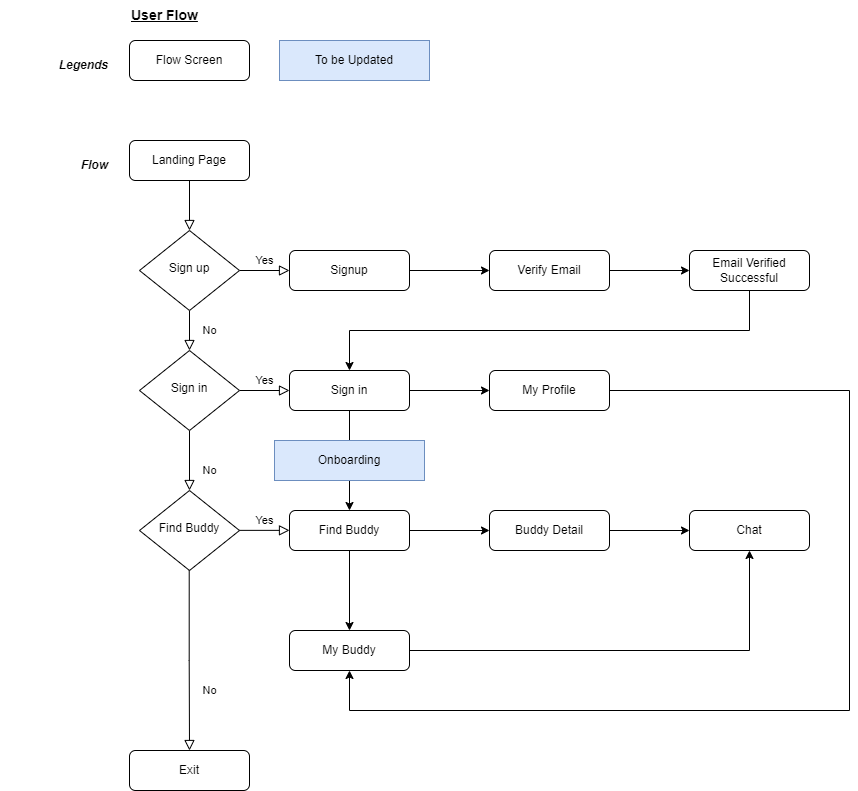

The diagram above was exported from draw.io. Its source (the exported page's mxGraphModel, read from the mxfile embedded in the PNG):
<mxGraphModel dx="1038" dy="591" grid="1" gridSize="10" guides="1" tooltips="1" connect="1" arrows="1" fold="1" page="1" pageScale="1" pageWidth="827" pageHeight="1169" math="0" shadow="0">
  <root>
    <mxCell id="WIyWlLk6GJQsqaUBKTNV-0" />
    <mxCell id="WIyWlLk6GJQsqaUBKTNV-1" parent="WIyWlLk6GJQsqaUBKTNV-0" />
    <mxCell id="WIyWlLk6GJQsqaUBKTNV-2" value="" style="rounded=0;html=1;jettySize=auto;orthogonalLoop=1;fontSize=11;endArrow=block;endFill=0;endSize=8;strokeWidth=1;shadow=0;labelBackgroundColor=none;edgeStyle=orthogonalEdgeStyle;" parent="WIyWlLk6GJQsqaUBKTNV-1" source="WIyWlLk6GJQsqaUBKTNV-3" target="WIyWlLk6GJQsqaUBKTNV-6" edge="1">
      <mxGeometry relative="1" as="geometry" />
    </mxCell>
    <mxCell id="WIyWlLk6GJQsqaUBKTNV-3" value="Landing Page" style="rounded=1;whiteSpace=wrap;html=1;fontSize=12;glass=0;strokeWidth=1;shadow=0;" parent="WIyWlLk6GJQsqaUBKTNV-1" vertex="1">
      <mxGeometry x="160" y="180" width="120" height="40" as="geometry" />
    </mxCell>
    <mxCell id="WIyWlLk6GJQsqaUBKTNV-4" value="No" style="rounded=0;html=1;jettySize=auto;orthogonalLoop=1;fontSize=11;endArrow=block;endFill=0;endSize=8;strokeWidth=1;shadow=0;labelBackgroundColor=none;edgeStyle=orthogonalEdgeStyle;" parent="WIyWlLk6GJQsqaUBKTNV-1" source="WIyWlLk6GJQsqaUBKTNV-6" target="WIyWlLk6GJQsqaUBKTNV-10" edge="1">
      <mxGeometry y="20" relative="1" as="geometry">
        <mxPoint as="offset" />
      </mxGeometry>
    </mxCell>
    <mxCell id="WIyWlLk6GJQsqaUBKTNV-5" value="Yes" style="edgeStyle=orthogonalEdgeStyle;rounded=0;html=1;jettySize=auto;orthogonalLoop=1;fontSize=11;endArrow=block;endFill=0;endSize=8;strokeWidth=1;shadow=0;labelBackgroundColor=none;" parent="WIyWlLk6GJQsqaUBKTNV-1" source="WIyWlLk6GJQsqaUBKTNV-6" target="WIyWlLk6GJQsqaUBKTNV-7" edge="1">
      <mxGeometry y="10" relative="1" as="geometry">
        <mxPoint as="offset" />
      </mxGeometry>
    </mxCell>
    <mxCell id="WIyWlLk6GJQsqaUBKTNV-6" value="Sign up" style="rhombus;whiteSpace=wrap;html=1;shadow=0;fontFamily=Helvetica;fontSize=12;align=center;strokeWidth=1;spacing=6;spacingTop=-4;" parent="WIyWlLk6GJQsqaUBKTNV-1" vertex="1">
      <mxGeometry x="170" y="270" width="100" height="80" as="geometry" />
    </mxCell>
    <mxCell id="9AzV7Q_H5CDKA9tNMfaX-13" value="" style="edgeStyle=orthogonalEdgeStyle;rounded=0;orthogonalLoop=1;jettySize=auto;html=1;" parent="WIyWlLk6GJQsqaUBKTNV-1" source="WIyWlLk6GJQsqaUBKTNV-7" target="9AzV7Q_H5CDKA9tNMfaX-12" edge="1">
      <mxGeometry relative="1" as="geometry" />
    </mxCell>
    <mxCell id="WIyWlLk6GJQsqaUBKTNV-7" value="Signup" style="rounded=1;whiteSpace=wrap;html=1;fontSize=12;glass=0;strokeWidth=1;shadow=0;" parent="WIyWlLk6GJQsqaUBKTNV-1" vertex="1">
      <mxGeometry x="320" y="290" width="120" height="40" as="geometry" />
    </mxCell>
    <mxCell id="WIyWlLk6GJQsqaUBKTNV-8" value="No" style="rounded=0;html=1;jettySize=auto;orthogonalLoop=1;fontSize=11;endArrow=block;endFill=0;endSize=8;strokeWidth=1;shadow=0;labelBackgroundColor=none;edgeStyle=orthogonalEdgeStyle;" parent="WIyWlLk6GJQsqaUBKTNV-1" source="WIyWlLk6GJQsqaUBKTNV-10" edge="1">
      <mxGeometry x="0.3333" y="20" relative="1" as="geometry">
        <mxPoint as="offset" />
        <mxPoint x="220" y="530.0000000000001" as="targetPoint" />
      </mxGeometry>
    </mxCell>
    <mxCell id="WIyWlLk6GJQsqaUBKTNV-9" value="Yes" style="edgeStyle=orthogonalEdgeStyle;rounded=0;html=1;jettySize=auto;orthogonalLoop=1;fontSize=11;endArrow=block;endFill=0;endSize=8;strokeWidth=1;shadow=0;labelBackgroundColor=none;" parent="WIyWlLk6GJQsqaUBKTNV-1" source="WIyWlLk6GJQsqaUBKTNV-10" target="WIyWlLk6GJQsqaUBKTNV-12" edge="1">
      <mxGeometry y="10" relative="1" as="geometry">
        <mxPoint as="offset" />
      </mxGeometry>
    </mxCell>
    <mxCell id="WIyWlLk6GJQsqaUBKTNV-10" value="Sign in" style="rhombus;whiteSpace=wrap;html=1;shadow=0;fontFamily=Helvetica;fontSize=12;align=center;strokeWidth=1;spacing=6;spacingTop=-4;" parent="WIyWlLk6GJQsqaUBKTNV-1" vertex="1">
      <mxGeometry x="170" y="390" width="100" height="80" as="geometry" />
    </mxCell>
    <mxCell id="9AzV7Q_H5CDKA9tNMfaX-18" style="edgeStyle=orthogonalEdgeStyle;rounded=0;orthogonalLoop=1;jettySize=auto;html=1;" parent="WIyWlLk6GJQsqaUBKTNV-1" source="WIyWlLk6GJQsqaUBKTNV-12" target="9AzV7Q_H5CDKA9tNMfaX-11" edge="1">
      <mxGeometry relative="1" as="geometry" />
    </mxCell>
    <mxCell id="9AzV7Q_H5CDKA9tNMfaX-22" value="" style="edgeStyle=orthogonalEdgeStyle;rounded=0;orthogonalLoop=1;jettySize=auto;html=1;" parent="WIyWlLk6GJQsqaUBKTNV-1" source="WIyWlLk6GJQsqaUBKTNV-12" target="9AzV7Q_H5CDKA9tNMfaX-21" edge="1">
      <mxGeometry relative="1" as="geometry" />
    </mxCell>
    <mxCell id="WIyWlLk6GJQsqaUBKTNV-12" value="Sign in" style="rounded=1;whiteSpace=wrap;html=1;fontSize=12;glass=0;strokeWidth=1;shadow=0;" parent="WIyWlLk6GJQsqaUBKTNV-1" vertex="1">
      <mxGeometry x="320" y="410" width="120" height="40" as="geometry" />
    </mxCell>
    <mxCell id="9AzV7Q_H5CDKA9tNMfaX-1" value="&lt;b&gt;User Flow&lt;/b&gt;" style="text;html=1;strokeColor=none;fillColor=none;align=left;verticalAlign=middle;whiteSpace=wrap;rounded=0;fontStyle=4;fontSize=14;" parent="WIyWlLk6GJQsqaUBKTNV-1" vertex="1">
      <mxGeometry x="160" y="40" width="110" height="30" as="geometry" />
    </mxCell>
    <mxCell id="9AzV7Q_H5CDKA9tNMfaX-6" value="Find Buddy" style="rhombus;whiteSpace=wrap;html=1;shadow=0;fontFamily=Helvetica;fontSize=12;align=center;strokeWidth=1;spacing=6;spacingTop=-4;" parent="WIyWlLk6GJQsqaUBKTNV-1" vertex="1">
      <mxGeometry x="170" y="530" width="100" height="80" as="geometry" />
    </mxCell>
    <mxCell id="9AzV7Q_H5CDKA9tNMfaX-7" value="Exit" style="rounded=1;whiteSpace=wrap;html=1;fontSize=12;glass=0;strokeWidth=1;shadow=0;" parent="WIyWlLk6GJQsqaUBKTNV-1" vertex="1">
      <mxGeometry x="160" y="790" width="120" height="40" as="geometry" />
    </mxCell>
    <mxCell id="9AzV7Q_H5CDKA9tNMfaX-9" value="No" style="rounded=0;html=1;jettySize=auto;orthogonalLoop=1;fontSize=11;endArrow=block;endFill=0;endSize=8;strokeWidth=1;shadow=0;labelBackgroundColor=none;edgeStyle=orthogonalEdgeStyle;" parent="WIyWlLk6GJQsqaUBKTNV-1" target="9AzV7Q_H5CDKA9tNMfaX-7" edge="1">
      <mxGeometry x="0.3333" y="20" relative="1" as="geometry">
        <mxPoint as="offset" />
        <mxPoint x="219.71" y="610" as="sourcePoint" />
        <mxPoint x="219.71" y="670.0000000000001" as="targetPoint" />
      </mxGeometry>
    </mxCell>
    <mxCell id="9AzV7Q_H5CDKA9tNMfaX-10" value="Yes" style="edgeStyle=orthogonalEdgeStyle;rounded=0;html=1;jettySize=auto;orthogonalLoop=1;fontSize=11;endArrow=block;endFill=0;endSize=8;strokeWidth=1;shadow=0;labelBackgroundColor=none;" parent="WIyWlLk6GJQsqaUBKTNV-1" edge="1">
      <mxGeometry y="10" relative="1" as="geometry">
        <mxPoint as="offset" />
        <mxPoint x="270" y="569.86" as="sourcePoint" />
        <mxPoint x="320" y="569.86" as="targetPoint" />
      </mxGeometry>
    </mxCell>
    <mxCell id="9AzV7Q_H5CDKA9tNMfaX-26" value="" style="edgeStyle=orthogonalEdgeStyle;rounded=0;orthogonalLoop=1;jettySize=auto;html=1;" parent="WIyWlLk6GJQsqaUBKTNV-1" source="9AzV7Q_H5CDKA9tNMfaX-11" target="9AzV7Q_H5CDKA9tNMfaX-25" edge="1">
      <mxGeometry relative="1" as="geometry" />
    </mxCell>
    <mxCell id="9AzV7Q_H5CDKA9tNMfaX-28" value="" style="edgeStyle=orthogonalEdgeStyle;rounded=0;orthogonalLoop=1;jettySize=auto;html=1;" parent="WIyWlLk6GJQsqaUBKTNV-1" source="9AzV7Q_H5CDKA9tNMfaX-11" target="9AzV7Q_H5CDKA9tNMfaX-27" edge="1">
      <mxGeometry relative="1" as="geometry" />
    </mxCell>
    <mxCell id="9AzV7Q_H5CDKA9tNMfaX-11" value="Find Buddy" style="rounded=1;whiteSpace=wrap;html=1;fontSize=12;glass=0;strokeWidth=1;shadow=0;" parent="WIyWlLk6GJQsqaUBKTNV-1" vertex="1">
      <mxGeometry x="320" y="550" width="120" height="40" as="geometry" />
    </mxCell>
    <mxCell id="9AzV7Q_H5CDKA9tNMfaX-15" value="" style="edgeStyle=orthogonalEdgeStyle;rounded=0;orthogonalLoop=1;jettySize=auto;html=1;" parent="WIyWlLk6GJQsqaUBKTNV-1" source="9AzV7Q_H5CDKA9tNMfaX-12" target="9AzV7Q_H5CDKA9tNMfaX-14" edge="1">
      <mxGeometry relative="1" as="geometry" />
    </mxCell>
    <mxCell id="9AzV7Q_H5CDKA9tNMfaX-12" value="Verify Email" style="rounded=1;whiteSpace=wrap;html=1;fontSize=12;glass=0;strokeWidth=1;shadow=0;" parent="WIyWlLk6GJQsqaUBKTNV-1" vertex="1">
      <mxGeometry x="520" y="290" width="120" height="40" as="geometry" />
    </mxCell>
    <mxCell id="9AzV7Q_H5CDKA9tNMfaX-17" style="edgeStyle=orthogonalEdgeStyle;rounded=0;orthogonalLoop=1;jettySize=auto;html=1;entryX=0.5;entryY=0;entryDx=0;entryDy=0;" parent="WIyWlLk6GJQsqaUBKTNV-1" source="9AzV7Q_H5CDKA9tNMfaX-14" target="WIyWlLk6GJQsqaUBKTNV-12" edge="1">
      <mxGeometry relative="1" as="geometry">
        <Array as="points">
          <mxPoint x="780" y="370" />
          <mxPoint x="380" y="370" />
        </Array>
      </mxGeometry>
    </mxCell>
    <mxCell id="9AzV7Q_H5CDKA9tNMfaX-14" value="Email Verified Successful" style="rounded=1;whiteSpace=wrap;html=1;fontSize=12;glass=0;strokeWidth=1;shadow=0;" parent="WIyWlLk6GJQsqaUBKTNV-1" vertex="1">
      <mxGeometry x="720" y="290" width="120" height="40" as="geometry" />
    </mxCell>
    <mxCell id="9AzV7Q_H5CDKA9tNMfaX-34" style="edgeStyle=orthogonalEdgeStyle;rounded=0;orthogonalLoop=1;jettySize=auto;html=1;entryX=0.5;entryY=1;entryDx=0;entryDy=0;" parent="WIyWlLk6GJQsqaUBKTNV-1" source="9AzV7Q_H5CDKA9tNMfaX-21" target="9AzV7Q_H5CDKA9tNMfaX-27" edge="1">
      <mxGeometry relative="1" as="geometry">
        <mxPoint x="880" y="750.800048828125" as="targetPoint" />
        <Array as="points">
          <mxPoint x="880" y="430" />
          <mxPoint x="880" y="750" />
          <mxPoint x="380" y="750" />
        </Array>
      </mxGeometry>
    </mxCell>
    <mxCell id="9AzV7Q_H5CDKA9tNMfaX-21" value="My Profile" style="rounded=1;whiteSpace=wrap;html=1;fontSize=12;glass=0;strokeWidth=1;shadow=0;" parent="WIyWlLk6GJQsqaUBKTNV-1" vertex="1">
      <mxGeometry x="520" y="410" width="120" height="40" as="geometry" />
    </mxCell>
    <mxCell id="9AzV7Q_H5CDKA9tNMfaX-30" value="" style="edgeStyle=orthogonalEdgeStyle;rounded=0;orthogonalLoop=1;jettySize=auto;html=1;" parent="WIyWlLk6GJQsqaUBKTNV-1" source="9AzV7Q_H5CDKA9tNMfaX-25" target="9AzV7Q_H5CDKA9tNMfaX-29" edge="1">
      <mxGeometry relative="1" as="geometry" />
    </mxCell>
    <mxCell id="9AzV7Q_H5CDKA9tNMfaX-25" value="Buddy Detail" style="rounded=1;whiteSpace=wrap;html=1;fontSize=12;glass=0;strokeWidth=1;shadow=0;" parent="WIyWlLk6GJQsqaUBKTNV-1" vertex="1">
      <mxGeometry x="520" y="550" width="120" height="40" as="geometry" />
    </mxCell>
    <mxCell id="9AzV7Q_H5CDKA9tNMfaX-32" style="edgeStyle=orthogonalEdgeStyle;rounded=0;orthogonalLoop=1;jettySize=auto;html=1;entryX=0.5;entryY=1;entryDx=0;entryDy=0;" parent="WIyWlLk6GJQsqaUBKTNV-1" source="9AzV7Q_H5CDKA9tNMfaX-27" target="9AzV7Q_H5CDKA9tNMfaX-29" edge="1">
      <mxGeometry relative="1" as="geometry" />
    </mxCell>
    <mxCell id="9AzV7Q_H5CDKA9tNMfaX-27" value="My Buddy" style="rounded=1;whiteSpace=wrap;html=1;fontSize=12;glass=0;strokeWidth=1;shadow=0;" parent="WIyWlLk6GJQsqaUBKTNV-1" vertex="1">
      <mxGeometry x="320" y="670" width="120" height="40" as="geometry" />
    </mxCell>
    <mxCell id="9AzV7Q_H5CDKA9tNMfaX-29" value="Chat" style="rounded=1;whiteSpace=wrap;html=1;fontSize=12;glass=0;strokeWidth=1;shadow=0;" parent="WIyWlLk6GJQsqaUBKTNV-1" vertex="1">
      <mxGeometry x="720" y="550" width="120" height="40" as="geometry" />
    </mxCell>
    <mxCell id="9AzV7Q_H5CDKA9tNMfaX-36" value="Onboarding" style="rounded=0;whiteSpace=wrap;html=1;fillColor=#dae8fc;strokeColor=#6c8ebf;" parent="WIyWlLk6GJQsqaUBKTNV-1" vertex="1">
      <mxGeometry x="305" y="480" width="150" height="40" as="geometry" />
    </mxCell>
    <mxCell id="9AzV7Q_H5CDKA9tNMfaX-38" value="To be Updated" style="rounded=0;whiteSpace=wrap;html=1;fillColor=#dae8fc;strokeColor=#6c8ebf;" parent="WIyWlLk6GJQsqaUBKTNV-1" vertex="1">
      <mxGeometry x="310" y="80" width="150" height="40" as="geometry" />
    </mxCell>
    <mxCell id="9AzV7Q_H5CDKA9tNMfaX-39" value="Flow Screen" style="rounded=1;whiteSpace=wrap;html=1;fontSize=12;glass=0;strokeWidth=1;shadow=0;" parent="WIyWlLk6GJQsqaUBKTNV-1" vertex="1">
      <mxGeometry x="160" y="80" width="120" height="40" as="geometry" />
    </mxCell>
    <mxCell id="9AzV7Q_H5CDKA9tNMfaX-40" value="&lt;b&gt;&lt;i&gt;Legends&lt;/i&gt;&lt;/b&gt;" style="text;html=1;strokeColor=none;fillColor=none;align=right;verticalAlign=middle;whiteSpace=wrap;rounded=0;fontStyle=0" parent="WIyWlLk6GJQsqaUBKTNV-1" vertex="1">
      <mxGeometry x="31" y="90" width="110" height="30" as="geometry" />
    </mxCell>
    <mxCell id="9AzV7Q_H5CDKA9tNMfaX-41" value="&lt;b&gt;&lt;i&gt;Flow&lt;/i&gt;&lt;/b&gt;" style="text;html=1;strokeColor=none;fillColor=none;align=right;verticalAlign=middle;whiteSpace=wrap;rounded=0;fontStyle=0" parent="WIyWlLk6GJQsqaUBKTNV-1" vertex="1">
      <mxGeometry x="31" y="190" width="110" height="30" as="geometry" />
    </mxCell>
  </root>
</mxGraphModel>